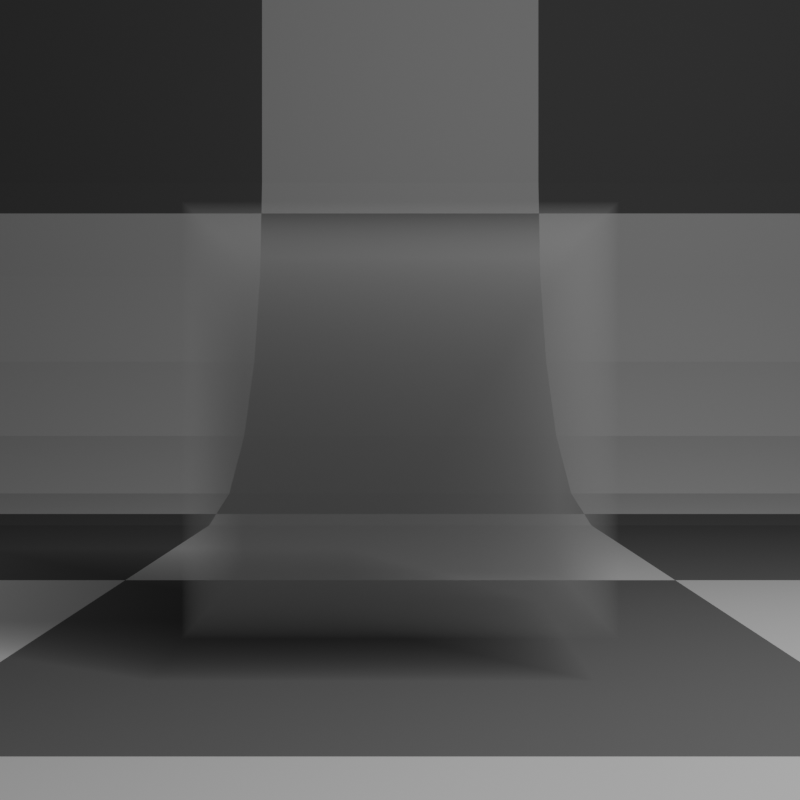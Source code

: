 # Source: osl_camera_offset_in_volume.blend  (saved by Blender 4.5.84; exported with 4.5.12 LTS)
import bpy
from mathutils import Matrix  # noqa: F401  (used for matrix-valued properties, if any)

bpy.ops.wm.read_factory_settings(use_empty=True)
scene = bpy.context.scene
scene.name = 'Scene'

# ---- collections
col_collection = bpy.data.collections.new('Collection'); scene.collection.children.link(col_collection)

# ---- materials (node trees are filled in below, after node groups)
mat_material = bpy.data.materials.new('Material')
mat_material.alpha_threshold = 0.0
mat_material.roughness = 0.5
mat_material.line_color = (0.0, 0.0, 0.0, 1.0)
mat_material_001 = bpy.data.materials.new('Material.001')

# ---- material node trees
mat_material.use_nodes = True; mat_material.node_tree.nodes.clear()
_N = mat_material.node_tree.nodes; _L = mat_material.node_tree.links
n0 = _N.new('ShaderNodeOutputMaterial'); n0.name = 'Material Output'; n0.location = (200, 100)
n1 = _N.new('ShaderNodeVolumeScatter'); n1.name = 'Volume Scatter'; n1.location = (-40, 45)
_L.new(n1.outputs[0], n0.inputs[1])
n0.is_active_output = True
mat_material_001.use_nodes = True; mat_material_001.node_tree.nodes.clear()
_N = mat_material_001.node_tree.nodes; _L = mat_material_001.node_tree.links
n0 = _N.new('ShaderNodeOutputMaterial'); n0.name = 'Material Output'; n0.location = (200, 100)
n1 = _N.new('ShaderNodeBsdfDiffuse'); n1.name = 'Diffuse BSDF'; n1.location = (-100, 71)
n2 = _N.new('ShaderNodeTexChecker'); n2.name = 'Checker Texture'; n2.location = (-297, 80)
_L.new(n1.outputs[0], n0.inputs[0])
_L.new(n2.outputs[0], n1.inputs[0])
n0.is_active_output = True

# ---- world
world_world = bpy.data.worlds.new('World'); scene.world = world_world
world_world.use_nodes = True; world_world.node_tree.nodes.clear()
_N = world_world.node_tree.nodes; _L = world_world.node_tree.links
n0 = _N.new('ShaderNodeOutputWorld'); n0.name = 'World Output'; n0.location = (200, 100)
n1 = _N.new('ShaderNodeBackground'); n1.name = 'Background'; n1.location = (-200, 100)
n1.inputs[0].default_value = (0.05088, 0.05088, 0.05088, 1.0)
_L.new(n1.outputs[0], n0.inputs[0])
n0.is_active_output = True
world_world.color = (0.05088, 0.05088, 0.05088)
world_world.sun_shadow_jitter_overblur = 0.0

# ---- cameras
cam_camera = bpy.data.cameras.new('Camera')
cam_camera.type = 'CUSTOM'
cam_camera.clip_end = 100.0
cam_camera.ortho_scale = 7.314

# ---- lights
light_light = bpy.data.lights.new('Light', 'POINT')
light_light.energy = 1000.0
light_light.shadow_soft_size = 0.1

# ---- meshes
me_cube = bpy.data.meshes.new('Cube')
me_cube.from_pydata([(1.0, 1.0, 1.0), (1.0, 1.0, -1.0), (1.0, -1.0, 1.0), (1.0, -1.0, -1.0), (-1.0, 1.0, 1.0), (-1.0, 1.0, -1.0), (-1.0, -1.0, 1.0), (-1.0, -1.0, -1.0)], [], [(0, 4, 6, 2), (3, 2, 6, 7), (7, 6, 4, 5), (5, 1, 3, 7), (1, 0, 2, 3), (5, 4, 0, 1)])
_uv = me_cube.uv_layers.new(name='UVMap')
_uv.uv.foreach_set('vector', [0.625, 0.5, 0.875, 0.5, 0.875, 0.75, 0.625, 0.75, 0.375, 0.75, 0.625, 0.75, 0.625, 1.0, 0.375, 1.0, 0.375, 0.0, 0.625, 0.0, 0.625, 0.25, 0.375, 0.25, 0.125, 0.5, 0.375, 0.5, 0.375, 0.75, 0.125, 0.75, 0.375, 0.5, 0.625, 0.5, 0.625, 0.75, 0.375, 0.75, 0.375, 0.25, 0.625, 0.25, 0.625, 0.5, 0.375, 0.5])
me_cube.materials.append(mat_material)
me_cube.use_mirror_vertex_groups = False
me_cube.update()
me_plane = bpy.data.meshes.new('Plane')
me_plane.from_pydata([(1.0, -1.0, 0.0), (1.0, 1.0, 0.0), (-1.0, -1.0, 2.0), (-1.0, 1.0, 2.0), (-0.5545, -1.0, 0.0), (-1.0, -1.0, 0.4455), (-0.6922, -1.0, 0.0218), (-0.8164, -1.0, 0.08509), (-0.9149, -1.0, 0.1836), (-0.9782, -1.0, 0.3078), (-1.0, 1.0, 0.4455), (-0.5545, 1.0, 0.0), (-0.9782, 1.0, 0.3078), (-0.9149, 1.0, 0.1836), (-0.8164, 1.0, 0.08509), (-0.6922, 1.0, 0.0218)], [], [(4, 0, 1, 11), (10, 5, 9, 12), (12, 9, 8, 13), (13, 8, 7, 14), (14, 7, 6, 15), (15, 6, 4, 11), (5, 10, 3, 2)])
_uv = me_plane.uv_layers.new(name='UVMap')
_uv.uv.foreach_set('vector', [0.2228, 0.0, 1.0, 0.0, 1.0, 1.0, 0.2228, 1.0, 0.0, 1.0, 0.0, 0.0, 0.0, 0.0, 0.0, 1.0, 0.0, 1.0, 0.0, 0.0, 0.0, 0.0, 0.0, 1.0, 0.0, 1.0, 0.0, 0.0, 0.09182, 0.0, 0.09182, 1.0, 0.09182, 1.0, 0.09182, 0.0, 0.1539, 0.0, 0.1539, 1.0, 0.1539, 1.0, 0.1539, 0.0, 0.2228, 0.0, 0.2228, 1.0, 0.0, 0.0, 0.0, 1.0, 0.0, 1.0, 0.0, 0.0])
me_plane.materials.append(mat_material_001)
me_plane.update()

# ---- objects
ob_cube = bpy.data.objects.new('Cube', me_cube)
ob_light = bpy.data.objects.new('Light', light_light)
ob_camera = bpy.data.objects.new('Camera', cam_camera)
ob_plane = bpy.data.objects.new('Plane', me_plane)

# ---- transforms, parenting, visibility, modifiers, constraints
ob_cube.location = (0.0, 0.0, 1.218)
ob_cube.lock_rotations_4d = False
ob_cube.empty_display_type = 'ARROWS'
ob_cube.lineart.crease_threshold = 0.0
ob_light.location = (3.528, 3.409, 5.904)
ob_light.rotation_euler = (0.6503, 0.05522, 1.866)
ob_light.lock_rotations_4d = False
ob_light.empty_display_type = 'ARROWS'
ob_light.color = (0.0, 0.0, 0.0, 0.0)
ob_light.lineart.crease_threshold = 0.0
ob_camera.location = (6.082, 0.0, 1.309)
ob_camera.rotation_euler = (1.571, 0.0, 1.571)
ob_camera.lock_rotations_4d = False
ob_camera.empty_display_type = 'ARROWS'
ob_camera.color = (0.0, 0.0, 0.0, 0.0)
ob_camera.display_type = 'WIRE'
ob_camera.lineart.crease_threshold = 0.0
ob_plane.location = (0.0, 0.0, 0.0)
ob_plane.scale = (10.0, 10.0, 10.0)

# ---- collection membership
col_collection.objects.link(ob_cube)
col_collection.objects.link(ob_light)
col_collection.objects.link(ob_camera)
col_collection.objects.link(ob_plane)

# ---- scene / render settings (as saved in the file)
scene.camera = ob_camera
scene.frame_start = 1; scene.frame_end = 250; scene.frame_set(1)
scene.render.engine = 'CYCLES'
scene.render.resolution_x = 128
scene.render.resolution_y = 128
scene.cycles.use_denoising = False
scene.cycles.samples = 8
scene.cycles.use_adaptive_sampling = False
scene.cycles.max_bounces = 0
bpy.context.view_layer.update()
